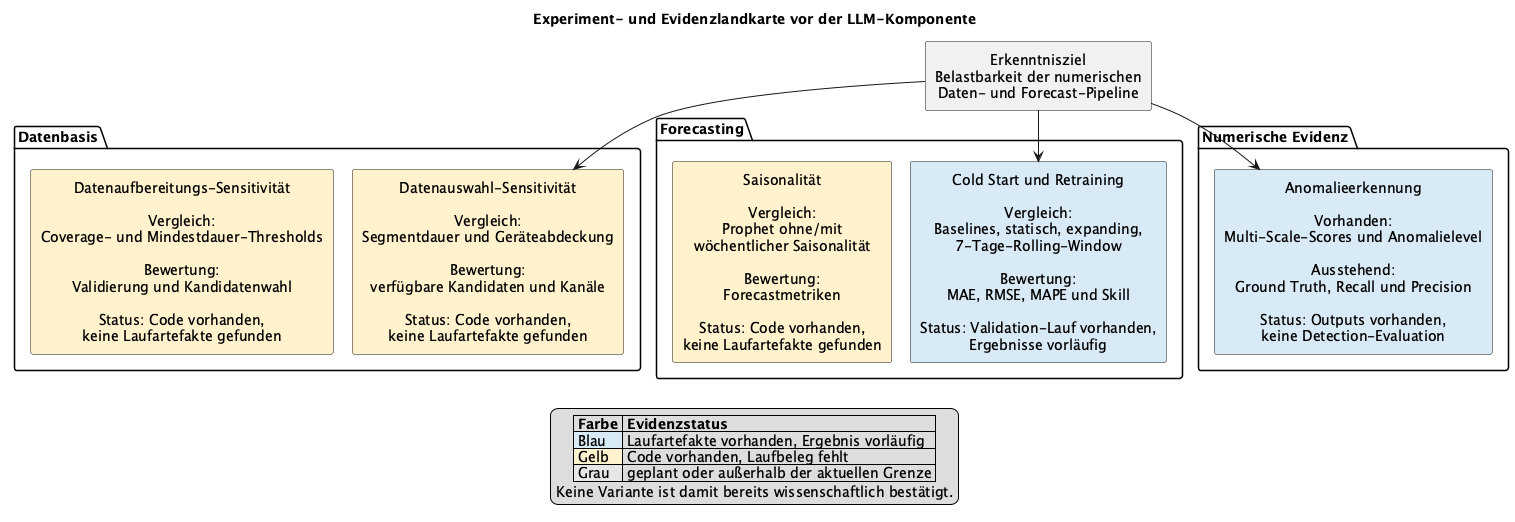

The diagram above was rendered by PlantUML. Its source (embedded in the PNG):
@startuml ExperimentEvidenzlandkarte
title Experiment- und Evidenzlandkarte vor der LLM-Komponente

!pragma layout smetana
top to bottom direction
skinparam shadowing false
skinparam defaultTextAlignment center

rectangle "Erkenntnisziel\nBelastbarkeit der numerischen\nDaten- und Forecast-Pipeline" as goal

package "Datenbasis" {
  rectangle "Datenauswahl-Sensitivität\n\nVergleich:\nSegmentdauer und Geräteabdeckung\n\nBewertung:\nverfügbare Kandidaten und Kanäle\n\nStatus: Code vorhanden,\nkeine Laufartefakte gefunden" as selection #FFF2CC

  rectangle "Datenaufbereitungs-Sensitivität\n\nVergleich:\nCoverage- und Mindestdauer-Thresholds\n\nBewertung:\nValidierung und Kandidatenwahl\n\nStatus: Code vorhanden,\nkeine Laufartefakte gefunden" as preparation #FFF2CC
}

package "Forecasting" {
  rectangle "Cold Start und Retraining\n\nVergleich:\nBaselines, statisch, expanding,\n7-Tage-Rolling-Window\n\nBewertung:\nMAE, RMSE, MAPE und Skill\n\nStatus: Validation-Lauf vorhanden,\nErgebnisse vorläufig" as coldStart #D9EAF7

  rectangle "Saisonalität\n\nVergleich:\nProphet ohne/mit\nwöchentlicher Saisonalität\n\nBewertung:\nForecastmetriken\n\nStatus: Code vorhanden,\nkeine Laufartefakte gefunden" as seasonality #FFF2CC
}

package "Numerische Evidenz" {
  rectangle "Anomalieerkennung\n\nVorhanden:\nMulti-Scale-Scores und Anomalielevel\n\nAusstehend:\nGround Truth, Recall und Precision\n\nStatus: Outputs vorhanden,\nkeine Detection-Evaluation" as anomaly #D9EAF7
}

goal --> selection
goal --> coldStart
goal --> anomaly

legend bottom
|= Farbe |= Evidenzstatus |
|<#D9EAF7> Blau | Laufartefakte vorhanden, Ergebnis vorläufig |
|<#FFF2CC> Gelb | Code vorhanden, Laufbeleg fehlt |
|<#E7E6E6> Grau | geplant oder außerhalb der aktuellen Grenze |
Keine Variante ist damit bereits wissenschaftlich bestätigt.
endlegend

@enduml